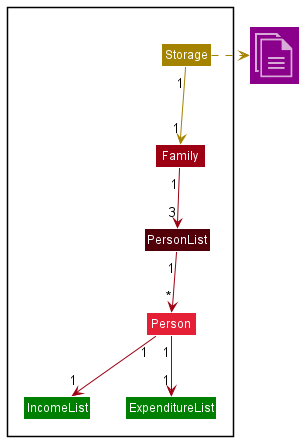

The diagram above was rendered by PlantUML. Its source (embedded in the PNG):
@startuml

!include <office/Concepts/globe_internet>
!include <office/Concepts/documents>
!include <office/Users/user>
!include style.puml

Package " "<<Rectangle>>{

    Class Storage STORAGE_COLOR
    Class Family MODEL_COLOR
    Class PersonList MODEL_COLOR_T3
    Class Person MODEL_COLOR_T2
    Class IncomeList MONEY_COLOR
    Class ExpenditureList MONEY_COLOR

}

Class "<$documents>" as File UI_COLOR_T1
Storage -right[STORAGE_COLOR].> File
Storage "1" -down[STORAGE_COLOR]-> "1" Family
Family "1" -down[MODEL_COLOR]-> "3" PersonList
PersonList "1" -down[MODEL_COLOR]-> "*" Person
Person "1" -down[MODEL_COLOR]-> "1" IncomeList
Person "1" -down[MODEL_COLOR]-> "1" ExpenditureList

@enduml